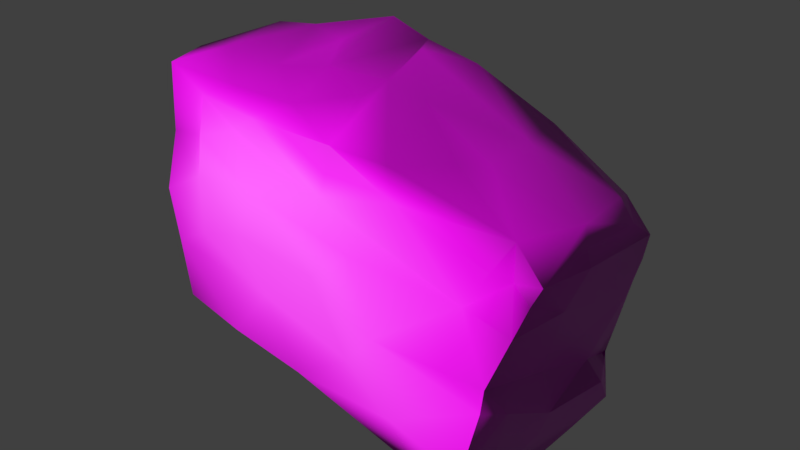 # Source: Rock_2.blend  (saved by Blender 2.79.4; exported with 4.5.12 LTS)
import bpy
from mathutils import Matrix  # noqa: F401  (used for matrix-valued properties, if any)

bpy.ops.wm.read_factory_settings(use_empty=True)
scene = bpy.context.scene
scene.name = 'Scene'

# ---- collections
col_collection_1 = bpy.data.collections.new('Collection 1'); scene.collection.children.link(col_collection_1)

# ---- images (referenced by path relative to the original .blend; pixels are not part of the script)
import os
ASSET_DIR = os.environ.get("B2B_ASSET_DIR", "")  # directory of the original .blend (textures are referenced by path, not embedded)
HERE = os.path.dirname(os.path.abspath(__file__))  # packed textures are extracted next to this script under _unpacked/

def load_image(name, relpath, width, height, colorspace="sRGB"):
    """Load a texture the original file referenced (path relative to the .blend, or extracted next to this script)."""
    p = next((c for c in (os.path.join(HERE, relpath), os.path.join(ASSET_DIR, relpath)) if relpath and os.path.exists(c)), "")
    if p:
        img = bpy.data.images.load(p, check_existing=True)
        img.name = name
    else:  # same state as the original file: an image datablock whose file is absent (Cycles renders it pink)
        img = bpy.data.images.new(name, width, height)
        img.source = "FILE"
        img.filepath = "//" + (relpath or name)
    img.colorspace_settings.name = colorspace
    return img
img_rock_2_base_color_jpg = load_image('Rock_2_Base_Color.jpg', 'Rock_2_Tex/Rock_2_Base_Color.jpg', 1024, 1024, 'sRGB')
img_rock_2_normal_jpg = load_image('Rock_2_Normal.jpg', 'Rock_2_Tex/Rock_2_Normal.jpg', 1024, 1024, 'Non-Color')

# ---- materials (node trees are filled in below, after node groups)
mat_rock_2 = bpy.data.materials.new('Rock_2')
mat_rock_2.alpha_threshold = 0.0
mat_rock_2.roughness = 0.5

# ---- material node trees
mat_rock_2.use_nodes = True; mat_rock_2.node_tree.nodes.clear()
_N = mat_rock_2.node_tree.nodes; _L = mat_rock_2.node_tree.links
n0 = _N.new('ShaderNodeOutputMaterial'); n0.name = 'Material Output'; n0.location = (300, 300)
n1 = _N.new('ShaderNodeBsdfPrincipled'); n1.name = 'Principled BSDF'; n1.location = (-15, 320)
n1.distribution = 'GGX'
n1.subsurface_method = 'BURLEY'
n1.inputs[3].default_value = 1.45
n2 = _N.new('ShaderNodeTexCoord'); n2.name = 'Texture Coordinate'; n2.location = (-622, 220)
n3 = _N.new('ShaderNodeTexImage'); n3.name = 'Image Texture'; n3.location = (-323, 475)
n3.width = 140
n3.image = img_rock_2_base_color_jpg
n4 = _N.new('ShaderNodeTexImage'); n4.name = 'Image Texture.001'; n4.location = (-366, 17)
n4.width = 140
n4.image = img_rock_2_normal_jpg
n5 = _N.new('ShaderNodeNormalMap'); n5.name = 'Normal Map'; n5.location = (-196, -119)
_L.new(n1.outputs[0], n0.inputs[0])
_L.new(n2.outputs[2], n3.inputs[0])
_L.new(n3.outputs[0], n1.inputs[0])
_L.new(n2.outputs[2], n4.inputs[0])
_L.new(n5.outputs[0], n1.inputs[5])
_L.new(n4.outputs[0], n5.inputs[1])
n0.is_active_output = True

# ---- world
world_world = bpy.data.worlds.new('World'); scene.world = world_world
world_world.color = (0.05088, 0.05088, 0.05088)
world_world.use_sun_shadow = False
world_world.sun_shadow_jitter_overblur = 0.0
world_world.cycles.sampling_method = 'MANUAL'

# ---- meshes
me_rock_2 = bpy.data.meshes.new('Rock_2')
me_rock_2.from_pydata([(-36.02, -2.164, 10.05), (-34.34, -7.743, -5.203), (-35.28, -12.61, 8.823), (-35.51, 10.2, 7.264), (-34.88, 2.151, -2.241), (-30.47, -12.11, -14.06), (-22.58, -15.2, -18.4), (-28.52, -20.2, -12.69), (-30.3, 1.743, -18.67), (-26.21, -1.523, -18.67), (-33.14, 1.379, -12.16), (-33.3, -14.56, -9.895), (-28.12, 3.778, -19.77), (-26.04, 18.89, -13.53), (-24.34, 12.01, -19.41), (-33.0, 13.23, -11.89), (-31.44, 21.7, -7.497), (-22.58, 23.28, -6.235), (-31.07, -20.84, -3.82), (-22.39, -23.31, -10.87), (-25.35, -22.06, -3.712), (-34.58, 7.143, -0.1534), (-34.79, 13.48, -4.798), (-35.06, 20.29, 5.552), (-29.15, 21.49, 5.169), (-30.03, -20.23, 10.83), (-31.54, -17.38, 14.33), (-32.47, -7.732, 14.88), (-33.84, 9.3, 12.73), (-18.81, 20.4, 14.12), (-33.53, 19.94, 12.52), (-19.35, -17.95, 16.39), (-24.22, -3.082, 16.78), (-32.38, 1.511, 16.17), (-23.0, 6.794, 17.92), (-25.3, 11.68, 15.32), (-23.92, 17.94, 15.16), (-9.838, -22.53, -13.29), (-16.37, -6.115, -17.97), (-4.104, -16.08, -15.24), (-2.908, 1.67, -18.35), (-17.95, 7.328, -19.76), (-15.62, 14.79, -19.11), (-2.529, 18.76, -12.29), (-12.53, 19.1, -16.62), (-12.82, 21.23, -12.77), (1.192, 10.15, -17.04), (-6.164, 8.537, -17.94), (-11.37, -24.13, -8.211), (-9.896, -24.5, -2.382), (-16.11, -22.78, 5.825), (-10.45, 25.97, -9.773), (-13.9, 23.54, -2.621), (-9.005, -21.83, 12.04), (-17.13, 21.69, 7.292), (-7.451, 23.61, 7.207), (-10.61, -7.924, 18.12), (-5.302, -18.81, 17.61), (-15.5, 0.0893, 18.28), (-0.0578, -0.166, 19.84), (-10.6, 8.157, 19.04), (-21.32, 13.61, 18.47), (-15.38, 15.45, 17.15), (-11.03, 18.57, 18.13), (-3.814, -9.501, -16.24), (8.093, -5.884, -15.5), (7.956, 0.5768, -15.22), (-4.119, 23.8, -9.869), (-4.232, 18.24, -16.3), (9.052, -23.44, -12.48), (4.884, -26.32, -7.522), (-1.984, 23.93, -5.52), (0.4946, 22.62, 4.292), (5.142, 22.46, -8.979), (-5.212, -24.1, 4.192), (-0.9851, 21.4, 8.542), (-5.24, 21.55, 16.52), (13.83, -16.08, 20.6), (6.329, -10.58, 19.98), (0.8363, -24.12, 12.82), (2.3, 11.54, 19.64), (4.427, 19.55, 19.92), (8.973, -14.64, -14.14), (19.78, -3.231, -13.38), (11.21, 6.971, -14.89), (10.39, 16.77, -10.9), (18.93, 17.67, -7.438), (8.038, -26.05, 0.7515), (16.77, -26.52, -6.006), (19.87, 17.65, -0.1529), (6.304, 21.01, 3.794), (14.22, -25.44, 6.902), (11.89, 18.4, 18.19), (16.45, 17.13, 10.22), (17.02, -24.14, 18.24), (11.89, -4.27, 21.42), (7.937, 6.049, 20.89), (15.24, 15.33, 20.65), (26.9, -22.57, -9.375), (27.62, -7.989, -11.28), (28.08, -15.13, -10.05), (18.24, 2.593, -13.59), (22.13, 7.212, -10.4), (27.05, -25.46, -4.099), (21.47, -25.06, -8.209), (31.37, 12.07, -5.251), (26.97, -25.44, 3.364), (25.53, -24.75, 14.55), (19.85, 17.09, 7.775), (25.29, -19.6, 20.05), (27.99, -8.92, 20.01), (28.25, -5.481, 19.71), (24.74, 4.824, 19.92), (29.29, 13.28, 16.07), (30.64, -19.85, -6.666), (29.35, 1.171, -10.52), (29.29, -12.2, -2.778), (31.85, -14.61, -2.478), (29.03, -8.5, 8.15), (32.54, -2.158, -5.882), (30.0, -9.215, -8.719), (32.15, -1.1, -8.12), (33.93, 3.273, -6.372), (35.12, 7.631, -5.318), (32.52, 13.35, -1.512), (28.67, -18.94, 7.186), (30.49, -14.26, 8.058), (29.52, -10.21, 16.3), (32.72, 2.697, 10.25), (34.1, 7.884, 7.156), (33.91, 9.561, -3.109), (32.97, 13.3, 7.134), (32.35, 7.767, 14.69), (31.42, 2.595, 19.15), (27.43, 9.605, 18.41), (29.09, 7.849, 15.83), (31.25, 5.135, 15.47), (33.21, 9.915, 6.84)], [], [(0, 1, 2), (0, 3, 4), (5, 6, 7), (6, 5, 8), (8, 9, 6), (10, 8, 5), (10, 5, 11), (9, 8, 12), (13, 14, 12), (12, 15, 13), (12, 8, 15), (15, 8, 10), (16, 17, 13), (18, 19, 20), (19, 18, 7), (18, 11, 7), (7, 11, 5), (11, 18, 2), (1, 11, 2), (4, 10, 1), (4, 1, 0), (1, 10, 11), (21, 15, 10), (3, 22, 21), (10, 4, 21), (15, 21, 22), (22, 16, 15), (13, 15, 16), (16, 22, 23), (24, 17, 16), (18, 20, 25), (25, 2, 18), (25, 26, 2), (27, 0, 2), (4, 3, 21), (0, 28, 3), (29, 24, 30), (24, 23, 30), (23, 22, 3), (23, 3, 30), (3, 28, 30), (24, 16, 23), (25, 31, 26), (31, 27, 26), (32, 33, 27), (2, 26, 27), (27, 33, 0), (28, 33, 34), (35, 28, 34), (0, 33, 28), (30, 36, 29), (28, 35, 30), (30, 35, 36), (6, 37, 19), (6, 38, 39), (7, 6, 19), (9, 40, 38), (6, 9, 38), (41, 40, 9), (42, 41, 14), (9, 12, 41), (14, 41, 12), (43, 44, 45), (46, 47, 42), (44, 13, 45), (14, 44, 42), (13, 44, 14), (20, 48, 49), (20, 19, 48), (50, 20, 49), (17, 51, 45), (52, 51, 17), (17, 45, 13), (25, 50, 53), (20, 50, 25), (54, 55, 52), (54, 52, 17), (24, 29, 54), (24, 54, 17), (56, 31, 57), (53, 57, 31), (25, 53, 31), (27, 31, 56), (58, 32, 56), (56, 32, 27), (58, 59, 60), (61, 60, 62), (58, 60, 34), (61, 34, 60), (34, 32, 58), (34, 33, 32), (61, 35, 34), (63, 36, 62), (36, 63, 29), (61, 36, 35), (36, 61, 62), (37, 48, 19), (39, 37, 6), (64, 40, 65), (38, 40, 64), (38, 64, 39), (40, 47, 66), (47, 40, 41), (47, 41, 42), (43, 45, 67), (43, 68, 44), (68, 42, 44), (68, 46, 42), (48, 69, 70), (49, 48, 70), (37, 69, 48), (71, 67, 72), (73, 67, 71), (72, 67, 55), (67, 45, 51), (55, 67, 51), (52, 55, 51), (74, 53, 50), (74, 50, 49), (55, 75, 72), (55, 76, 75), (77, 78, 57), (53, 79, 57), (74, 79, 53), (57, 78, 56), (78, 59, 56), (56, 59, 58), (80, 62, 60), (63, 80, 81), (76, 63, 81), (55, 54, 76), (63, 62, 80), (76, 54, 29), (76, 29, 63), (64, 82, 39), (39, 69, 37), (39, 82, 69), (64, 65, 82), (40, 66, 65), (66, 83, 65), (66, 47, 46), (46, 84, 66), (85, 46, 68), (85, 68, 43), (46, 85, 84), (85, 86, 84), (87, 49, 70), (70, 88, 87), (73, 71, 89), (73, 85, 67), (67, 85, 43), (90, 89, 71), (86, 85, 73), (87, 79, 74), (87, 74, 49), (91, 79, 87), (72, 90, 71), (72, 75, 81), (72, 92, 90), (90, 92, 93), (91, 94, 79), (77, 57, 94), (94, 57, 79), (95, 59, 78), (95, 96, 59), (96, 80, 60), (59, 96, 60), (76, 81, 75), (80, 97, 81), (72, 81, 92), (81, 97, 92), (82, 98, 69), (82, 99, 100), (100, 98, 82), (82, 65, 99), (83, 66, 101), (65, 83, 99), (84, 101, 66), (102, 101, 84), (87, 88, 103), (88, 70, 69), (88, 69, 104), (103, 104, 98), (86, 73, 89), (84, 86, 102), (105, 102, 86), (103, 91, 87), (106, 91, 103), (107, 94, 91), (106, 107, 91), (90, 93, 108), (108, 89, 90), (109, 77, 94), (109, 110, 77), (77, 95, 78), (111, 112, 95), (110, 95, 77), (96, 112, 80), (97, 80, 112), (96, 95, 112), (113, 93, 92), (97, 113, 92), (98, 100, 114), (83, 101, 115), (115, 101, 102), (114, 106, 103), (98, 114, 103), (116, 117, 100), (117, 114, 100), (83, 115, 99), (118, 116, 119), (116, 100, 120), (120, 99, 121), (121, 119, 120), (115, 102, 122), (122, 102, 123), (121, 115, 122), (124, 86, 89), (105, 123, 102), (106, 114, 125), (107, 106, 125), (116, 118, 126), (127, 126, 118), (119, 128, 118), (129, 123, 130), (128, 119, 122), (130, 123, 105), (128, 122, 129), (131, 89, 108), (124, 89, 131), (113, 131, 108), (124, 131, 130), (131, 113, 132), (107, 109, 94), (127, 110, 109), (107, 127, 109), (125, 117, 126), (125, 127, 107), (111, 133, 112), (128, 111, 118), (127, 118, 111), (95, 110, 111), (112, 134, 97), (112, 133, 135), (113, 134, 135), (135, 132, 113), (136, 133, 128), (132, 135, 136), (108, 93, 113), (125, 114, 117), (134, 113, 97), (134, 112, 135), (136, 135, 133), (136, 128, 132), (86, 124, 105), (129, 122, 123), (137, 131, 132), (137, 132, 129), (129, 132, 128), (137, 130, 131), (129, 130, 137), (130, 105, 124), (111, 110, 127), (111, 128, 133), (126, 117, 116), (126, 127, 125), (104, 103, 88), (104, 69, 98), (120, 119, 116), (120, 100, 99), (121, 122, 119), (121, 99, 115)])
me_rock_2.polygons.foreach_set('use_smooth', [True] * 272)
_uv = me_rock_2.uv_layers.new(name='UVMap')
_uv.uv.foreach_set('vector', [0.75, 0.827, 0.6455, 0.784, 0.7445, 0.7547, 0.75, 0.827, 0.7274, 0.9122, 0.6629, 0.8535, 0.9261, 0.3125, 0.8605, 0.3135, 0.8965, 0.2574, 0.8605, 0.3135, 0.9261, 0.3125, 0.9336, 0.418, 0.9336, 0.418, 0.9012, 0.3999, 0.8605, 0.3135, 0.5928, 0.8441, 0.5433, 0.8427, 0.5798, 0.7468, 0.5928, 0.8441, 0.5798, 0.7468, 0.6164, 0.7347, 0.9012, 0.3999, 0.9336, 0.418, 0.9188, 0.4344, 0.9336, 0.5485, 0.9015, 0.4934, 0.9188, 0.4344, 0.9188, 0.4344, 0.9799, 0.5027, 0.9336, 0.5485, 0.9188, 0.4344, 0.9336, 0.418, 0.9799, 0.5027, 0.5907, 0.9267, 0.5433, 0.8427, 0.5928, 0.8441, 0.4353, 0.9763, 0.4367, 0.9142, 0.4938, 0.9452, 0.9091, 0.1923, 0.8482, 0.2414, 0.8676, 0.1924, 0.8482, 0.2414, 0.9091, 0.1923, 0.8965, 0.2574, 0.6577, 0.6875, 0.6164, 0.7347, 0.591, 0.6869, 0.591, 0.6869, 0.6164, 0.7347, 0.5798, 0.7468, 0.6164, 0.7347, 0.6577, 0.6875, 0.7445, 0.7547, 0.6455, 0.784, 0.6164, 0.7347, 0.7445, 0.7547, 0.6629, 0.8535, 0.5928, 0.8441, 0.6455, 0.784, 0.6629, 0.8535, 0.6455, 0.784, 0.75, 0.827, 0.6455, 0.784, 0.5928, 0.8441, 0.6164, 0.7347, 0.6757, 0.8888, 0.5907, 0.9267, 0.5928, 0.8441, 0.7274, 0.9122, 0.6418, 0.9312, 0.6757, 0.8888, 0.5928, 0.8441, 0.6629, 0.8535, 0.6757, 0.8888, 0.5907, 0.9267, 0.6757, 0.8888, 0.6418, 0.9312, 0.6418, 0.9312, 0.616, 0.99, 0.5907, 0.9267, 0.9336, 0.5485, 0.9799, 0.5027, 0.99, 0.569, 0.616, 0.99, 0.6418, 0.9312, 0.7118, 0.982, 0.346, 0.9497, 0.4367, 0.9142, 0.4353, 0.9763, 0.9091, 0.1923, 0.8676, 0.1924, 0.8924, 0.0902, 0.7631, 0.6919, 0.7445, 0.7547, 0.6577, 0.6875, 0.7631, 0.6919, 0.7865, 0.717, 0.7445, 0.7547, 0.7917, 0.7872, 0.75, 0.827, 0.7445, 0.7547, 0.6629, 0.8535, 0.7274, 0.9122, 0.6757, 0.8888, 0.75, 0.827, 0.7681, 0.9077, 0.7274, 0.9122, 0.2926, 0.8683, 0.346, 0.9497, 0.2853, 0.9706, 0.346, 0.9497, 0.3356, 0.99, 0.2853, 0.9706, 0.7118, 0.982, 0.6418, 0.9312, 0.7274, 0.9122, 0.7118, 0.982, 0.7274, 0.9122, 0.7622, 0.982, 0.7274, 0.9122, 0.7681, 0.9077, 0.7622, 0.982, 0.346, 0.9497, 0.4353, 0.9763, 0.3356, 0.99, 0.8924, 0.0902, 0.8157, 0.0512, 0.9023, 0.0588, 0.0179, 0.8352, 0.0776, 0.9379, 0.0111, 0.9223, 0.1175, 0.8843, 0.1444, 0.9462, 0.0776, 0.9379, 0.7445, 0.7547, 0.7865, 0.717, 0.7917, 0.7872, 0.7917, 0.7872, 0.7986, 0.8536, 0.75, 0.827, 0.2043, 0.9701, 0.1444, 0.9462, 0.1875, 0.8845, 0.2236, 0.91, 0.2043, 0.9701, 0.1875, 0.8845, 0.75, 0.827, 0.7986, 0.8536, 0.7681, 0.9077, 0.2853, 0.9706, 0.268, 0.9007, 0.2926, 0.8683, 0.2043, 0.9701, 0.2236, 0.91, 0.2853, 0.9706, 0.2853, 0.9706, 0.2236, 0.91, 0.268, 0.9007, 0.8605, 0.3135, 0.7635, 0.2694, 0.8482, 0.2414, 0.8605, 0.3135, 0.8271, 0.3809, 0.7313, 0.3223, 0.8965, 0.2574, 0.8605, 0.3135, 0.8482, 0.2414, 0.9012, 0.3999, 0.7424, 0.4468, 0.8271, 0.3809, 0.8605, 0.3135, 0.9012, 0.3999, 0.8271, 0.3809, 0.8519, 0.4688, 0.7424, 0.4468, 0.9012, 0.3999, 0.8448, 0.5224, 0.8519, 0.4688, 0.9015, 0.4934, 0.9012, 0.3999, 0.9188, 0.4344, 0.8519, 0.4688, 0.9015, 0.4934, 0.8519, 0.4688, 0.9188, 0.4344, 0.5133, 0.7746, 0.5311, 0.8504, 0.5002, 0.8512, 0.7224, 0.5098, 0.7716, 0.4908, 0.8448, 0.5224, 0.5311, 0.8504, 0.4938, 0.9452, 0.5002, 0.8512, 0.9015, 0.4934, 0.8309, 0.5607, 0.8448, 0.5224, 0.9336, 0.5485, 0.8309, 0.5607, 0.9015, 0.4934, 0.8676, 0.1924, 0.7708, 0.2317, 0.757, 0.1928, 0.8676, 0.1924, 0.8482, 0.2414, 0.7708, 0.2317, 0.7963, 0.1319, 0.8676, 0.1924, 0.757, 0.1928, 0.4367, 0.9142, 0.4666, 0.8306, 0.5002, 0.8512, 0.4146, 0.8528, 0.4666, 0.8306, 0.4367, 0.9142, 0.4367, 0.9142, 0.5002, 0.8512, 0.4938, 0.9452, 0.8924, 0.0902, 0.7963, 0.1319, 0.7431, 0.0923, 0.8676, 0.1924, 0.7963, 0.1319, 0.8924, 0.0902, 0.343, 0.8658, 0.3553, 0.7972, 0.4146, 0.8528, 0.343, 0.8658, 0.4146, 0.8528, 0.4367, 0.9142, 0.346, 0.9497, 0.2926, 0.8683, 0.343, 0.8658, 0.346, 0.9497, 0.343, 0.8658, 0.4367, 0.9142, 0.095, 0.7824, 0.0179, 0.8352, 0.0253, 0.7328, 0.7431, 0.0923, 0.7158, 0.0492, 0.8157, 0.0512, 0.8924, 0.0902, 0.7431, 0.0923, 0.8157, 0.0512, 0.0776, 0.9379, 0.0179, 0.8352, 0.095, 0.7824, 0.1453, 0.8251, 0.1175, 0.8843, 0.095, 0.7824, 0.095, 0.7824, 0.1175, 0.8843, 0.0776, 0.9379, 0.1453, 0.8251, 0.1573, 0.7138, 0.203, 0.7968, 0.2343, 0.8754, 0.203, 0.7968, 0.2508, 0.8375, 0.1453, 0.8251, 0.203, 0.7968, 0.1875, 0.8845, 0.2343, 0.8754, 0.1875, 0.8845, 0.203, 0.7968, 0.1875, 0.8845, 0.1175, 0.8843, 0.1453, 0.8251, 0.1875, 0.8845, 0.1444, 0.9462, 0.1175, 0.8843, 0.2343, 0.8754, 0.2236, 0.91, 0.1875, 0.8845, 0.2715, 0.8086, 0.268, 0.9007, 0.2508, 0.8375, 0.268, 0.9007, 0.2715, 0.8086, 0.2926, 0.8683, 0.2343, 0.8754, 0.268, 0.9007, 0.2236, 0.91, 0.268, 0.9007, 0.2343, 0.8754, 0.2508, 0.8375, 0.7635, 0.2694, 0.7708, 0.2317, 0.8482, 0.2414, 0.7313, 0.3223, 0.7635, 0.2694, 0.8605, 0.3135, 0.7361, 0.3681, 0.7424, 0.4468, 0.6573, 0.4039, 0.8271, 0.3809, 0.7424, 0.4468, 0.7361, 0.3681, 0.8271, 0.3809, 0.7361, 0.3681, 0.7313, 0.3223, 0.7424, 0.4468, 0.7716, 0.4908, 0.664, 0.4492, 0.7716, 0.4908, 0.7424, 0.4468, 0.8519, 0.4688, 0.7716, 0.4908, 0.8519, 0.4688, 0.8448, 0.5224, 0.5133, 0.7746, 0.5002, 0.8512, 0.4766, 0.7874, 0.5133, 0.7746, 0.5396, 0.79, 0.5311, 0.8504, 0.7693, 0.5614, 0.8448, 0.5224, 0.8309, 0.5607, 0.7693, 0.5614, 0.7224, 0.5098, 0.8448, 0.5224, 0.7708, 0.2317, 0.634, 0.2822, 0.6576, 0.2397, 0.757, 0.1928, 0.7708, 0.2317, 0.6576, 0.2397, 0.7635, 0.2694, 0.634, 0.2822, 0.7708, 0.2317, 0.4487, 0.7695, 0.4766, 0.7874, 0.3846, 0.7436, 0.4756, 0.7206, 0.4766, 0.7874, 0.4487, 0.7695, 0.3846, 0.7436, 0.4766, 0.7874, 0.3553, 0.7972, 0.4766, 0.7874, 0.5002, 0.8512, 0.4666, 0.8306, 0.3553, 0.7972, 0.4766, 0.7874, 0.4666, 0.8306, 0.4146, 0.8528, 0.3553, 0.7972, 0.4666, 0.8306, 0.7201, 0.151, 0.7431, 0.0923, 0.7963, 0.1319, 0.7201, 0.151, 0.7963, 0.1319, 0.757, 0.1928, 0.3553, 0.7972, 0.3536, 0.7489, 0.3846, 0.7436, 0.3553, 0.7972, 0.2954, 0.7711, 0.3536, 0.7489, 0.0655, 0.5989, 0.094, 0.6578, 0.0253, 0.7328, 0.7431, 0.0923, 0.6711, 0.0977, 0.7158, 0.0492, 0.7201, 0.151, 0.6711, 0.0977, 0.7431, 0.0923, 0.0253, 0.7328, 0.094, 0.6578, 0.095, 0.7824, 0.094, 0.6578, 0.1573, 0.7138, 0.095, 0.7824, 0.095, 0.7824, 0.1573, 0.7138, 0.1453, 0.8251, 0.2305, 0.7094, 0.2508, 0.8375, 0.203, 0.7968, 0.2715, 0.8086, 0.2305, 0.7094, 0.2821, 0.7019, 0.2954, 0.7711, 0.2715, 0.8086, 0.2821, 0.7019, 0.3553, 0.7972, 0.343, 0.8658, 0.2954, 0.7711, 0.2715, 0.8086, 0.2508, 0.8375, 0.2305, 0.7094, 0.2954, 0.7711, 0.343, 0.8658, 0.2926, 0.8683, 0.2954, 0.7711, 0.2926, 0.8683, 0.2715, 0.8086, 0.7361, 0.3681, 0.6418, 0.3432, 0.7313, 0.3223, 0.7313, 0.3223, 0.634, 0.2822, 0.7635, 0.2694, 0.7313, 0.3223, 0.6418, 0.3432, 0.634, 0.2822, 0.7361, 0.3681, 0.6573, 0.4039, 0.6418, 0.3432, 0.7424, 0.4468, 0.664, 0.4492, 0.6573, 0.4039, 0.664, 0.4492, 0.578, 0.4315, 0.6573, 0.4039, 0.664, 0.4492, 0.7716, 0.4908, 0.7224, 0.5098, 0.7224, 0.5098, 0.6477, 0.4963, 0.664, 0.4492, 0.6573, 0.5706, 0.7224, 0.5098, 0.7693, 0.5614, 0.5117, 0.6788, 0.5396, 0.79, 0.5133, 0.7746, 0.7224, 0.5098, 0.6573, 0.5706, 0.6477, 0.4963, 0.6573, 0.5706, 0.5926, 0.585, 0.6477, 0.4963, 0.6288, 0.187, 0.757, 0.1928, 0.6576, 0.2397, 0.6576, 0.2397, 0.5738, 0.2424, 0.6288, 0.187, 0.4756, 0.7206, 0.4487, 0.7695, 0.4221, 0.6069, 0.4756, 0.7206, 0.5117, 0.6788, 0.4766, 0.7874, 0.4766, 0.7874, 0.5117, 0.6788, 0.5133, 0.7746, 0.3899, 0.7013, 0.4221, 0.6069, 0.4487, 0.7695, 0.4746, 0.6167, 0.5117, 0.6788, 0.4756, 0.7206, 0.6288, 0.187, 0.6711, 0.0977, 0.7201, 0.151, 0.6288, 0.187, 0.7201, 0.151, 0.757, 0.1928, 0.5809, 0.1519, 0.6711, 0.0977, 0.6288, 0.187, 0.3846, 0.7436, 0.3899, 0.7013, 0.4487, 0.7695, 0.3846, 0.7436, 0.3536, 0.7489, 0.2821, 0.7019, 0.3846, 0.7436, 0.2929, 0.6522, 0.3899, 0.7013, 0.3899, 0.7013, 0.2929, 0.6522, 0.3465, 0.6214, 0.5809, 0.1519, 0.5544, 0.0743, 0.6711, 0.0977, 0.0655, 0.5989, 0.0253, 0.7328, 0.01, 0.5698, 0.5544, 0.0743, 0.7158, 0.0492, 0.6711, 0.0977, 0.1443, 0.6226, 0.1573, 0.7138, 0.094, 0.6578, 0.1443, 0.6226, 0.2065, 0.6618, 0.1573, 0.7138, 0.2065, 0.6618, 0.2305, 0.7094, 0.203, 0.7968, 0.1573, 0.7138, 0.2065, 0.6618, 0.203, 0.7968, 0.2954, 0.7711, 0.2821, 0.7019, 0.3536, 0.7489, 0.2305, 0.7094, 0.2733, 0.6241, 0.2821, 0.7019, 0.3846, 0.7436, 0.2821, 0.7019, 0.2929, 0.6522, 0.2821, 0.7019, 0.2733, 0.6241, 0.2929, 0.6522, 0.6418, 0.3432, 0.5089, 0.291, 0.634, 0.2822, 0.6418, 0.3432, 0.5174, 0.4032, 0.506, 0.3515, 0.506, 0.3515, 0.5089, 0.291, 0.6418, 0.3432, 0.6418, 0.3432, 0.6573, 0.4039, 0.5174, 0.4032, 0.578, 0.4315, 0.664, 0.4492, 0.5939, 0.4711, 0.6573, 0.4039, 0.578, 0.4315, 0.5174, 0.4032, 0.6477, 0.4963, 0.5939, 0.4711, 0.664, 0.4492, 0.5659, 0.5095, 0.5939, 0.4711, 0.6477, 0.4963, 0.6288, 0.187, 0.5738, 0.2424, 0.5018, 0.2439, 0.5738, 0.2424, 0.6576, 0.2397, 0.634, 0.2822, 0.5738, 0.2424, 0.634, 0.2822, 0.5439, 0.2662, 0.5018, 0.2439, 0.5439, 0.2662, 0.5089, 0.291, 0.4746, 0.6167, 0.4756, 0.7206, 0.4221, 0.6069, 0.6477, 0.4963, 0.5926, 0.585, 0.5659, 0.5095, 0.4992, 0.5547, 0.5659, 0.5095, 0.5926, 0.585, 0.5018, 0.2439, 0.5809, 0.1519, 0.6288, 0.187, 0.4965, 0.1894, 0.5809, 0.1519, 0.5018, 0.2439, 0.4978, 0.1077, 0.5544, 0.0743, 0.5809, 0.1519, 0.4965, 0.1894, 0.4978, 0.1077, 0.5809, 0.1519, 0.3899, 0.7013, 0.3465, 0.6214, 0.3646, 0.6002, 0.3646, 0.6002, 0.4221, 0.6069, 0.3899, 0.7013, 0.0526, 0.516, 0.0655, 0.5989, 0.01, 0.5698, 0.0526, 0.516, 0.1318, 0.5064, 0.0655, 0.5989, 0.0655, 0.5989, 0.1443, 0.6226, 0.094, 0.6578, 0.1578, 0.5069, 0.2267, 0.5414, 0.1443, 0.6226, 0.1318, 0.5064, 0.1443, 0.6226, 0.0655, 0.5989, 0.2065, 0.6618, 0.2267, 0.5414, 0.2305, 0.7094, 0.2733, 0.6241, 0.2305, 0.7094, 0.2267, 0.5414, 0.2065, 0.6618, 0.1443, 0.6226, 0.2267, 0.5414, 0.302, 0.5244, 0.3465, 0.6214, 0.2929, 0.6522, 0.2733, 0.6241, 0.302, 0.5244, 0.2929, 0.6522, 0.4901, 0.2504, 0.4931, 0.3074, 0.4634, 0.275, 0.578, 0.4315, 0.5939, 0.4711, 0.5134, 0.469, 0.5134, 0.469, 0.5939, 0.4711, 0.5659, 0.5095, 0.4634, 0.275, 0.3942, 0.2275, 0.4508, 0.2275, 0.4901, 0.2504, 0.4634, 0.275, 0.4508, 0.2275, 0.4398, 0.3304, 0.4337, 0.3078, 0.4931, 0.3074, 0.4337, 0.3078, 0.4634, 0.275, 0.4931, 0.3074, 0.578, 0.4315, 0.5134, 0.469, 0.5174, 0.4032, 0.3616, 0.3546, 0.4398, 0.3304, 0.4616, 0.4036, 0.4398, 0.3304, 0.4931, 0.3074, 0.4818, 0.3511, 0.4927, 0.3962, 0.5174, 0.4032, 0.4857, 0.4568, 0.4782, 0.4098, 0.4616, 0.4036, 0.4818, 0.3511, 0.5134, 0.469, 0.5659, 0.5095, 0.4753, 0.4923, 0.4753, 0.4923, 0.5659, 0.5095, 0.4704, 0.5251, 0.4857, 0.4568, 0.5134, 0.469, 0.4753, 0.4923, 0.4304, 0.5154, 0.4746, 0.6167, 0.4221, 0.6069, 0.4992, 0.5547, 0.4704, 0.5251, 0.5659, 0.5095, 0.3942, 0.2275, 0.4634, 0.275, 0.3652, 0.2756, 0.3119, 0.2328, 0.3942, 0.2275, 0.3652, 0.2756, 0.4398, 0.3304, 0.3616, 0.3546, 0.362, 0.3123, 0.3045, 0.3401, 0.362, 0.3123, 0.3616, 0.3546, 0.4616, 0.4036, 0.3476, 0.4381, 0.3616, 0.3546, 0.3718, 0.4731, 0.4609, 0.4745, 0.4446, 0.4893, 0.3476, 0.4381, 0.4616, 0.4036, 0.4661, 0.4426, 0.4446, 0.4893, 0.4609, 0.4745, 0.4587, 0.5161, 0.3476, 0.4381, 0.4661, 0.4426, 0.3718, 0.4731, 0.3706, 0.5103, 0.4221, 0.6069, 0.3646, 0.6002, 0.4304, 0.5154, 0.4221, 0.6069, 0.3706, 0.5103, 0.302, 0.5244, 0.3706, 0.5103, 0.3646, 0.6002, 0.4304, 0.5154, 0.3706, 0.5103, 0.4446, 0.4893, 0.3706, 0.5103, 0.302, 0.5244, 0.3164, 0.4755, 0.4978, 0.1077, 0.4903, 0.0555, 0.5544, 0.0743, 0.3045, 0.3401, 0.2764, 0.3489, 0.2728, 0.2701, 0.3119, 0.2328, 0.3045, 0.3401, 0.2728, 0.2701, 0.3652, 0.2756, 0.4337, 0.3078, 0.362, 0.3123, 0.3652, 0.2756, 0.3045, 0.3401, 0.3119, 0.2328, 0.1578, 0.5069, 0.2207, 0.4925, 0.2267, 0.5414, 0.3476, 0.4381, 0.2792, 0.3736, 0.3616, 0.3546, 0.3045, 0.3401, 0.3616, 0.3546, 0.2792, 0.3736, 0.1443, 0.6226, 0.1318, 0.5064, 0.1578, 0.5069, 0.2267, 0.5414, 0.2678, 0.533, 0.2733, 0.6241, 0.2267, 0.5414, 0.2207, 0.4925, 0.2644, 0.5099, 0.302, 0.5244, 0.2678, 0.533, 0.2644, 0.5099, 0.2644, 0.5099, 0.274, 0.4879, 0.302, 0.5244, 0.3095, 0.4553, 0.2846, 0.4353, 0.3476, 0.4381, 0.274, 0.4879, 0.2644, 0.5099, 0.2527, 0.4885, 0.3646, 0.6002, 0.3465, 0.6214, 0.302, 0.5244, 0.3652, 0.2756, 0.4634, 0.275, 0.4337, 0.3078, 0.2678, 0.533, 0.302, 0.5244, 0.2733, 0.6241, 0.2678, 0.533, 0.2267, 0.5414, 0.2644, 0.5099, 0.2527, 0.4885, 0.2644, 0.5099, 0.2207, 0.4925, 0.3095, 0.4553, 0.3476, 0.4381, 0.3164, 0.4755, 0.4746, 0.6167, 0.4304, 0.5154, 0.4587, 0.5161, 0.3718, 0.4731, 0.4661, 0.4426, 0.4609, 0.4745, 0.3732, 0.4879, 0.3706, 0.5103, 0.3164, 0.4755, 0.3732, 0.4879, 0.3164, 0.4755, 0.3718, 0.4731, 0.3718, 0.4731, 0.3164, 0.4755, 0.3476, 0.4381, 0.3732, 0.4879, 0.4446, 0.4893, 0.3706, 0.5103, 0.3718, 0.4731, 0.4446, 0.4893, 0.3732, 0.4879, 0.4446, 0.4893, 0.4587, 0.5161, 0.4304, 0.5154, 0.2792, 0.3736, 0.2764, 0.3489, 0.3045, 0.3401, 0.2792, 0.3736, 0.3476, 0.4381, 0.2846, 0.4353, 0.362, 0.3123, 0.4337, 0.3078, 0.4398, 0.3304, 0.362, 0.3123, 0.3045, 0.3401, 0.3652, 0.2756, 0.5439, 0.2662, 0.5018, 0.2439, 0.5738, 0.2424, 0.5439, 0.2662, 0.634, 0.2822, 0.5089, 0.291, 0.4818, 0.3511, 0.4616, 0.4036, 0.4398, 0.3304, 0.4927, 0.3962, 0.506, 0.3515, 0.5174, 0.4032, 0.4782, 0.4098, 0.4661, 0.4426, 0.4616, 0.4036, 0.4857, 0.4568, 0.5174, 0.4032, 0.5134, 0.469])
me_rock_2.materials.append(mat_rock_2)
me_rock_2.use_remesh_preserve_volume = False
me_rock_2.use_remesh_preserve_attributes = False
me_rock_2.use_mirror_vertex_groups = False
me_rock_2.update()
me_rock_2.normals_split_custom_set([tuple(v) for v in zip(*[iter([-0.9926, -0.02491, 0.1185, -0.9907, -0.0438, -0.129, -0.9623, -0.2563, 0.09113, -0.9926, -0.02491, 0.1185, -0.9973, 0.0395, 0.06202, -0.9916, 0.02279, -0.1272, -0.6677, -0.2094, -0.7144, -0.1128, -0.3149, -0.9424, -0.5102, -0.6557, -0.5566, -0.1128, -0.3149, -0.9424, -0.6677, -0.2094, -0.7144, -0.7659, -0.06509, -0.6397, -0.7659, -0.06509, -0.6397, 0.02828, -0.09, -0.9955, -0.1128, -0.3149, -0.9424, -0.9587, -0.0209, -0.2838, -0.7659, -0.06509, -0.6397, -0.6677, -0.2094, -0.7144, -0.9587, -0.0209, -0.2838, -0.6677, -0.2094, -0.7144, -0.9292, -0.2531, -0.2694, 0.02828, -0.09, -0.9955, -0.7659, -0.06509, -0.6397, -0.313, 0.1191, -0.9423, -0.3122, 0.6605, -0.6829, -0.3198, 0.3758, -0.8698, -0.313, 0.1191, -0.9423, -0.313, 0.1191, -0.9423, -0.8223, 0.2477, -0.5123, -0.3122, 0.6605, -0.6829, -0.313, 0.1191, -0.9423, -0.7659, -0.06509, -0.6397, -0.8223, 0.2477, -0.5123, -0.8223, 0.2477, -0.5123, -0.7659, -0.06509, -0.6397, -0.9587, -0.0209, -0.2838, -0.5677, 0.7725, -0.2846, -0.1316, 0.9838, -0.1218, -0.3122, 0.6605, -0.6829, -0.7291, -0.6833, -0.0391, -0.153, -0.903, -0.4015, -0.1674, -0.983, 0.0748, -0.153, -0.903, -0.4015, -0.7291, -0.6833, -0.0391, -0.5102, -0.6557, -0.5566, -0.7291, -0.6833, -0.0391, -0.9292, -0.2531, -0.2694, -0.5102, -0.6557, -0.5566, -0.5102, -0.6557, -0.5566, -0.9292, -0.2531, -0.2694, -0.6677, -0.2094, -0.7144, -0.9292, -0.2531, -0.2694, -0.7291, -0.6833, -0.0391, -0.9623, -0.2563, 0.09113, -0.9907, -0.0438, -0.129, -0.9292, -0.2531, -0.2694, -0.9623, -0.2563, 0.09113, -0.9916, 0.02279, -0.1272, -0.9587, -0.0209, -0.2838, -0.9907, -0.0438, -0.129, -0.9916, 0.02279, -0.1272, -0.9907, -0.0438, -0.129, -0.9926, -0.02491, 0.1185, -0.9907, -0.0438, -0.129, -0.9587, -0.0209, -0.2838, -0.9292, -0.2531, -0.2694, -0.9906, 0.003404, -0.1367, -0.8223, 0.2477, -0.5123, -0.9587, -0.0209, -0.2838, -0.9973, 0.0395, 0.06202, -0.9773, 0.1024, -0.1853, -0.9906, 0.003404, -0.1367, -0.9587, -0.0209, -0.2838, -0.9916, 0.02279, -0.1272, -0.9906, 0.003404, -0.1367, -0.8223, 0.2477, -0.5123, -0.9906, 0.003404, -0.1367, -0.9773, 0.1024, -0.1853, -0.9773, 0.1024, -0.1853, -0.5677, 0.7725, -0.2846, -0.8223, 0.2477, -0.5123, -0.3122, 0.6605, -0.6829, -0.8223, 0.2477, -0.5123, -0.5677, 0.7725, -0.2846, -0.5677, 0.7725, -0.2846, -0.9773, 0.1024, -0.1853, -0.8701, 0.4925, 0.01811, -0.09889, 0.9878, 0.1201, -0.1316, 0.9838, -0.1218, -0.5677, 0.7725, -0.2846, -0.7291, -0.6833, -0.0391, -0.1674, -0.983, 0.0748, -0.4328, -0.8727, 0.2261, -0.4328, -0.8727, 0.2261, -0.9623, -0.2563, 0.09113, -0.7291, -0.6833, -0.0391, -0.4328, -0.8727, 0.2261, -0.4395, -0.3455, 0.8292, -0.9623, -0.2563, 0.09113, -0.4433, -0.09931, 0.8909, -0.9926, -0.02491, 0.1185, -0.9623, -0.2563, 0.09113, -0.9916, 0.02279, -0.1272, -0.9973, 0.0395, 0.06202, -0.9906, 0.003404, -0.1367, -0.9926, -0.02491, 0.1185, -0.6942, 0.1364, 0.7067, -0.9973, 0.0395, 0.06202, -0.1124, 0.9323, 0.3437, -0.09889, 0.9878, 0.1201, -0.5226, 0.6179, 0.5875, -0.09889, 0.9878, 0.1201, -0.8701, 0.4925, 0.01811, -0.5226, 0.6179, 0.5875, -0.8701, 0.4925, 0.01811, -0.9773, 0.1024, -0.1853, -0.9973, 0.0395, 0.06202, -0.8701, 0.4925, 0.01811, -0.9973, 0.0395, 0.06202, -0.5226, 0.6179, 0.5875, -0.9973, 0.0395, 0.06202, -0.6942, 0.1364, 0.7067, -0.5226, 0.6179, 0.5875, -0.09889, 0.9878, 0.1201, -0.5677, 0.7725, -0.2846, -0.8701, 0.4925, 0.01811, -0.4328, -0.8727, 0.2261, -0.1363, -0.3836, 0.9134, -0.4395, -0.3455, 0.8292, -0.1363, -0.3836, 0.9134, -0.4433, -0.09931, 0.8909, -0.4395, -0.3455, 0.8292, -0.1403, -0.1213, 0.9827, -0.5043, 0.0506, 0.862, -0.4433, -0.09931, 0.8909, -0.9623, -0.2563, 0.09113, -0.4395, -0.3455, 0.8292, -0.4433, -0.09931, 0.8909, -0.4433, -0.09931, 0.8909, -0.5043, 0.0506, 0.862, -0.9926, -0.02491, 0.1185, -0.6942, 0.1364, 0.7067, -0.5043, 0.0506, 0.862, -0.199, 0.028, 0.9796, -0.3907, 0.144, 0.9092, -0.6942, 0.1364, 0.7067, -0.199, 0.028, 0.9796, -0.9926, -0.02491, 0.1185, -0.5043, 0.0506, 0.862, -0.6942, 0.1364, 0.7067, -0.5226, 0.6179, 0.5875, -0.2215, 0.3688, 0.9027, -0.1124, 0.9323, 0.3437, -0.6942, 0.1364, 0.7067, -0.3907, 0.144, 0.9092, -0.5226, 0.6179, 0.5875, -0.5226, 0.6179, 0.5875, -0.3907, 0.144, 0.9092, -0.2215, 0.3688, 0.9027, -0.1128, -0.3149, -0.9424, 0.02749, -0.6753, -0.7371, -0.153, -0.903, -0.4015, -0.1128, -0.3149, -0.9424, 0.08638, -0.0843, -0.9927, 0.09319, -0.2364, -0.9672, -0.5102, -0.6557, -0.5566, -0.1128, -0.3149, -0.9424, -0.153, -0.903, -0.4015, 0.02828, -0.09, -0.9955, 0.1452, -0.04829, -0.9882, 0.08638, -0.0843, -0.9927, -0.1128, -0.3149, -0.9424, 0.02828, -0.09, -0.9955, 0.08638, -0.0843, -0.9927, 0.0514, -0.06288, -0.9967, 0.1452, -0.04829, -0.9882, 0.02828, -0.09, -0.9955, 0.0553, 0.2401, -0.9692, 0.0514, -0.06288, -0.9967, -0.3198, 0.3758, -0.8698, 0.02828, -0.09, -0.9955, -0.313, 0.1191, -0.9423, 0.0514, -0.06288, -0.9967, -0.3198, 0.3758, -0.8698, 0.0514, -0.06288, -0.9967, -0.313, 0.1191, -0.9423, 0.179, 0.7402, -0.6481, -0.01608, 0.7204, -0.6934, -0.08658, 0.7753, -0.6256, 0.248, 0.1647, -0.9546, 0.1511, 0.05611, -0.9869, 0.0553, 0.2401, -0.9692, -0.01608, 0.7204, -0.6934, -0.3122, 0.6605, -0.6829, -0.08658, 0.7753, -0.6256, -0.3198, 0.3758, -0.8698, -0.01608, 0.7204, -0.6934, 0.0553, 0.2401, -0.9692, -0.3122, 0.6605, -0.6829, -0.01608, 0.7204, -0.6934, -0.3198, 0.3758, -0.8698, -0.1674, -0.983, 0.0748, -0.08939, -0.9842, -0.1526, -0.1307, -0.99, 0.05356, -0.1674, -0.983, 0.0748, -0.153, -0.903, -0.4015, -0.08939, -0.9842, -0.1526, -0.1241, -0.9804, 0.1532, -0.1674, -0.983, 0.0748, -0.1307, -0.99, 0.05356, -0.1316, 0.9838, -0.1218, 0.02299, 0.973, -0.2295, -0.08658, 0.7753, -0.6256, -0.1813, 0.9665, 0.1815, 0.02299, 0.973, -0.2295, -0.1316, 0.9838, -0.1218, -0.1316, 0.9838, -0.1218, -0.08658, 0.7753, -0.6256, -0.3122, 0.6605, -0.6829, -0.4328, -0.8727, 0.2261, -0.1241, -0.9804, 0.1532, -0.1355, -0.9147, 0.3807, -0.1674, -0.983, 0.0748, -0.1241, -0.9804, 0.1532, -0.4328, -0.8727, 0.2261, -0.1025, 0.9821, 0.158, -0.007499, 0.9879, 0.1548, -0.1813, 0.9665, 0.1815, -0.1025, 0.9821, 0.158, -0.1813, 0.9665, 0.1815, -0.1316, 0.9838, -0.1218, -0.09889, 0.9878, 0.1201, -0.1124, 0.9323, 0.3437, -0.1025, 0.9821, 0.158, -0.09889, 0.9878, 0.1201, -0.1025, 0.9821, 0.158, -0.1316, 0.9838, -0.1218, -0.1193, -0.08052, 0.9896, -0.1363, -0.3836, 0.9134, -0.1469, -0.3863, 0.9106, -0.1355, -0.9147, 0.3807, -0.1469, -0.3863, 0.9106, -0.1363, -0.3836, 0.9134, -0.4328, -0.8727, 0.2261, -0.1355, -0.9147, 0.3807, -0.1363, -0.3836, 0.9134, -0.4433, -0.09931, 0.8909, -0.1363, -0.3836, 0.9134, -0.1193, -0.08052, 0.9896, -0.1105, -0.07022, 0.9914, -0.1403, -0.1213, 0.9827, -0.1193, -0.08052, 0.9896, -0.1193, -0.08052, 0.9896, -0.1403, -0.1213, 0.9827, -0.4433, -0.09931, 0.8909, -0.1105, -0.07022, 0.9914, -0.1156, -0.04578, 0.9922, -0.08649, 0.06052, 0.9944, -0.1837, 0.2077, 0.9608, -0.08649, 0.06052, 0.9944, -0.07608, 0.1702, 0.9825, -0.1105, -0.07022, 0.9914, -0.08649, 0.06052, 0.9944, -0.199, 0.028, 0.9796, -0.1837, 0.2077, 0.9608, -0.199, 0.028, 0.9796, -0.08649, 0.06052, 0.9944, -0.199, 0.028, 0.9796, -0.1403, -0.1213, 0.9827, -0.1105, -0.07022, 0.9914, -0.199, 0.028, 0.9796, -0.5043, 0.0506, 0.862, -0.1403, -0.1213, 0.9827, -0.1837, 0.2077, 0.9608, -0.3907, 0.144, 0.9092, -0.199, 0.028, 0.9796, -0.1744, 0.26, 0.9497, -0.2215, 0.3688, 0.9027, -0.07608, 0.1702, 0.9825, -0.2215, 0.3688, 0.9027, -0.1744, 0.26, 0.9497, -0.1124, 0.9323, 0.3437, -0.1837, 0.2077, 0.9608, -0.2215, 0.3688, 0.9027, -0.3907, 0.144, 0.9092, -0.2215, 0.3688, 0.9027, -0.1837, 0.2077, 0.9608, -0.07608, 0.1702, 0.9825, 0.02749, -0.6753, -0.7371, -0.08939, -0.9842, -0.1526, -0.153, -0.903, -0.4015, 0.09319, -0.2364, -0.9672, 0.02749, -0.6753, -0.7371, -0.1128, -0.3149, -0.9424, 0.0987, -0.173, -0.98, 0.1452, -0.04829, -0.9882, 0.1685, -0.09931, -0.9807, 0.08638, -0.0843, -0.9927, 0.1452, -0.04829, -0.9882, 0.0987, -0.173, -0.98, 0.08638, -0.0843, -0.9927, 0.0987, -0.173, -0.98, 0.09319, -0.2364, -0.9672, 0.1452, -0.04829, -0.9882, 0.1511, 0.05611, -0.9869, 0.2086, 0.01643, -0.9779, 0.1511, 0.05611, -0.9869, 0.1452, -0.04829, -0.9882, 0.0514, -0.06288, -0.9967, 0.1511, 0.05611, -0.9869, 0.0514, -0.06288, -0.9967, 0.0553, 0.2401, -0.9692, 0.179, 0.7402, -0.6481, -0.08658, 0.7753, -0.6256, 0.2437, 0.8851, -0.3964, 0.179, 0.7402, -0.6481, 0.2345, 0.481, -0.8448, -0.01608, 0.7204, -0.6934, 0.2345, 0.481, -0.8448, 0.0553, 0.2401, -0.9692, -0.01608, 0.7204, -0.6934, 0.2345, 0.481, -0.8448, 0.248, 0.1647, -0.9546, 0.0553, 0.2401, -0.9692, -0.08939, -0.9842, -0.1526, 0.09531, -0.4774, -0.8735, -0.07069, -0.9731, -0.2193, -0.1307, -0.99, 0.05356, -0.08939, -0.9842, -0.1526, -0.07069, -0.9731, -0.2193, 0.02749, -0.6753, -0.7371, 0.09531, -0.4774, -0.8735, -0.08939, -0.9842, -0.1526, 0.1455, 0.987, 0.06809, 0.2437, 0.8851, -0.3964, 0.1864, 0.9785, 0.08789, 0.2665, 0.9217, -0.2817, 0.2437, 0.8851, -0.3964, 0.1455, 0.987, 0.06809, 0.1864, 0.9785, 0.08789, 0.2437, 0.8851, -0.3964, -0.007499, 0.9879, 0.1548, 0.2437, 0.8851, -0.3964, -0.08658, 0.7753, -0.6256, 0.02299, 0.973, -0.2295, -0.007499, 0.9879, 0.1548, 0.2437, 0.8851, -0.3964, 0.02299, 0.973, -0.2295, -0.1813, 0.9665, 0.1815, -0.007499, 0.9879, 0.1548, 0.02299, 0.973, -0.2295, -0.1264, -0.9821, 0.1393, -0.1355, -0.9147, 0.3807, -0.1241, -0.9804, 0.1532, -0.1264, -0.9821, 0.1393, -0.1241, -0.9804, 0.1532, -0.1307, -0.99, 0.05356, -0.007499, 0.9879, 0.1548, 0.1189, 0.9753, 0.186, 0.1864, 0.9785, 0.08789, -0.007499, 0.9879, 0.1548, -0.004394, 0.9303, 0.3667, 0.1189, 0.9753, 0.186, -0.04281, -0.1703, 0.9845, -0.1388, -0.0843, 0.9867, -0.1469, -0.3863, 0.9106, -0.1355, -0.9147, 0.3807, -0.1552, -0.9266, 0.3424, -0.1469, -0.3863, 0.9106, -0.1264, -0.9821, 0.1393, -0.1552, -0.9266, 0.3424, -0.1355, -0.9147, 0.3807, -0.1469, -0.3863, 0.9106, -0.1388, -0.0843, 0.9867, -0.1193, -0.08052, 0.9896, -0.1388, -0.0843, 0.9867, -0.1156, -0.04578, 0.9922, -0.1193, -0.08052, 0.9896, -0.1193, -0.08052, 0.9896, -0.1156, -0.04578, 0.9922, -0.1105, -0.07022, 0.9914, -0.0769, 0.05281, 0.9956, -0.07608, 0.1702, 0.9825, -0.08649, 0.06052, 0.9944, -0.1744, 0.26, 0.9497, -0.0769, 0.05281, 0.9956, 0.04802, 0.6468, 0.7611, -0.004394, 0.9303, 0.3667, -0.1744, 0.26, 0.9497, 0.04802, 0.6468, 0.7611, -0.007499, 0.9879, 0.1548, -0.1025, 0.9821, 0.158, -0.004394, 0.9303, 0.3667, -0.1744, 0.26, 0.9497, -0.07608, 0.1702, 0.9825, -0.0769, 0.05281, 0.9956, -0.004394, 0.9303, 0.3667, -0.1025, 0.9821, 0.158, -0.1124, 0.9323, 0.3437, -0.004394, 0.9303, 0.3667, -0.1124, 0.9323, 0.3437, -0.1744, 0.26, 0.9497, 0.0987, -0.173, -0.98, 0.1567, -0.1557, -0.9753, 0.09319, -0.2364, -0.9672, 0.09319, -0.2364, -0.9672, 0.09531, -0.4774, -0.8735, 0.02749, -0.6753, -0.7371, 0.09319, -0.2364, -0.9672, 0.1567, -0.1557, -0.9753, 0.09531, -0.4774, -0.8735, 0.0987, -0.173, -0.98, 0.1685, -0.09931, -0.9807, 0.1567, -0.1557, -0.9753, 0.1452, -0.04829, -0.9882, 0.2086, 0.01643, -0.9779, 0.1685, -0.09931, -0.9807, 0.2086, 0.01643, -0.9779, 0.2183, -0.02379, -0.9756, 0.1685, -0.09931, -0.9807, 0.2086, 0.01643, -0.9779, 0.1511, 0.05611, -0.9869, 0.248, 0.1647, -0.9546, 0.248, 0.1647, -0.9546, 0.2804, 0.2243, -0.9333, 0.2086, 0.01643, -0.9779, 0.2962, 0.4317, -0.852, 0.248, 0.1647, -0.9546, 0.2345, 0.481, -0.8448, 0.2962, 0.4317, -0.852, 0.2345, 0.481, -0.8448, 0.179, 0.7402, -0.6481, 0.248, 0.1647, -0.9546, 0.2962, 0.4317, -0.852, 0.2804, 0.2243, -0.9333, 0.2962, 0.4317, -0.852, 0.3762, 0.738, -0.5602, 0.2804, 0.2243, -0.9333, -0.04123, -0.9954, 0.08667, -0.1307, -0.99, 0.05356, -0.07069, -0.9731, -0.2193, -0.07069, -0.9731, -0.2193, 0.05469, -0.9937, -0.09799, -0.04123, -0.9954, 0.08667, 0.2665, 0.9217, -0.2817, 0.1455, 0.987, 0.06809, 0.2919, 0.9561, 0.0243, 0.2665, 0.9217, -0.2817, 0.2962, 0.4317, -0.852, 0.2437, 0.8851, -0.3964, 0.2437, 0.8851, -0.3964, 0.2962, 0.4317, -0.852, 0.179, 0.7402, -0.6481, 0.27, 0.9603, 0.06988, 0.2919, 0.9561, 0.0243, 0.1455, 0.987, 0.06809, 0.3762, 0.738, -0.5602, 0.2962, 0.4317, -0.852, 0.2665, 0.9217, -0.2817, -0.04123, -0.9954, 0.08667, -0.1552, -0.9266, 0.3424, -0.1264, -0.9821, 0.1393, -0.04123, -0.9954, 0.08667, -0.1264, -0.9821, 0.1393, -0.1307, -0.99, 0.05356, -0.0051, -0.9958, 0.09162, -0.1552, -0.9266, 0.3424, -0.04123, -0.9954, 0.08667, 0.1864, 0.9785, 0.08789, 0.27, 0.9603, 0.06988, 0.1455, 0.987, 0.06809, 0.1864, 0.9785, 0.08789, 0.1189, 0.9753, 0.186, 0.04802, 0.6468, 0.7611, 0.1864, 0.9785, 0.08789, 0.2724, 0.9426, 0.193, 0.27, 0.9603, 0.06988, 0.27, 0.9603, 0.06988, 0.2724, 0.9426, 0.193, 0.2768, 0.9571, 0.0851, -0.0051, -0.9958, 0.09162, -0.05028, -0.7862, 0.6159, -0.1552, -0.9266, 0.3424, -0.04281, -0.1703, 0.9845, -0.1469, -0.3863, 0.9106, -0.05028, -0.7862, 0.6159, -0.05028, -0.7862, 0.6159, -0.1469, -0.3863, 0.9106, -0.1552, -0.9266, 0.3424, 0.0005114, -0.01009, 0.9999, -0.1156, -0.04578, 0.9922, -0.1388, -0.0843, 0.9867, 0.0005114, -0.01009, 0.9999, -0.007001, 0.1184, 0.9929, -0.1156, -0.04578, 0.9922, -0.007001, 0.1184, 0.9929, -0.0769, 0.05281, 0.9956, -0.08649, 0.06052, 0.9944, -0.1156, -0.04578, 0.9922, -0.007001, 0.1184, 0.9929, -0.08649, 0.06052, 0.9944, -0.004394, 0.9303, 0.3667, 0.04802, 0.6468, 0.7611, 0.1189, 0.9753, 0.186, -0.0769, 0.05281, 0.9956, 0.07229, 0.1698, 0.9828, 0.04802, 0.6468, 0.7611, 0.1864, 0.9785, 0.08789, 0.04802, 0.6468, 0.7611, 0.2724, 0.9426, 0.193, 0.04802, 0.6468, 0.7611, 0.07229, 0.1698, 0.9828, 0.2724, 0.9426, 0.193, 0.1567, -0.1557, -0.9753, 0.3176, -0.3256, -0.8906, 0.09531, -0.4774, -0.8735, 0.1567, -0.1557, -0.9753, 0.3056, -0.1001, -0.9469, 0.3823, -0.1213, -0.916, 0.3823, -0.1213, -0.916, 0.3176, -0.3256, -0.8906, 0.1567, -0.1557, -0.9753, 0.1567, -0.1557, -0.9753, 0.1685, -0.09931, -0.9807, 0.3056, -0.1001, -0.9469, 0.2183, -0.02379, -0.9756, 0.2086, 0.01643, -0.9779, 0.2567, 0.1445, -0.9556, 0.1685, -0.09931, -0.9807, 0.2183, -0.02379, -0.9756, 0.3056, -0.1001, -0.9469, 0.2804, 0.2243, -0.9333, 0.2567, 0.1445, -0.9556, 0.2086, 0.01643, -0.9779, 0.3334, 0.3487, -0.8759, 0.2567, 0.1445, -0.9556, 0.2804, 0.2243, -0.9333, -0.04123, -0.9954, 0.08667, 0.05469, -0.9937, -0.09799, 0.3673, -0.9283, -0.0582, 0.05469, -0.9937, -0.09799, -0.07069, -0.9731, -0.2193, 0.09531, -0.4774, -0.8735, 0.05469, -0.9937, -0.09799, 0.09531, -0.4774, -0.8735, 0.1573, -0.814, -0.5591, 0.3673, -0.9283, -0.0582, 0.1573, -0.814, -0.5591, 0.3176, -0.3256, -0.8906, 0.3762, 0.738, -0.5602, 0.2665, 0.9217, -0.2817, 0.2919, 0.9561, 0.0243, 0.2804, 0.2243, -0.9333, 0.3762, 0.738, -0.5602, 0.3334, 0.3487, -0.8759, 0.4117, 0.502, -0.7606, 0.3334, 0.3487, -0.8759, 0.3762, 0.738, -0.5602, 0.3673, -0.9283, -0.0582, -0.0051, -0.9958, 0.09162, -0.04123, -0.9954, 0.08667, 0.4768, -0.8744, 0.09011, -0.0051, -0.9958, 0.09162, 0.3673, -0.9283, -0.0582, 0.5101, -0.8192, 0.262, -0.05028, -0.7862, 0.6159, -0.0051, -0.9958, 0.09162, 0.4768, -0.8744, 0.09011, 0.5101, -0.8192, 0.262, -0.0051, -0.9958, 0.09162, 0.27, 0.9603, 0.06988, 0.2768, 0.9571, 0.0851, 0.2506, 0.9603, 0.1228, 0.2506, 0.9603, 0.1228, 0.2919, 0.9561, 0.0243, 0.27, 0.9603, 0.06988, 0.4073, -0.2827, 0.8684, -0.04281, -0.1703, 0.9845, -0.05028, -0.7862, 0.6159, 0.4073, -0.2827, 0.8684, 0.267, -0.04527, 0.9626, -0.04281, -0.1703, 0.9845, -0.04281, -0.1703, 0.9845, 0.0005114, -0.01009, 0.9999, -0.1388, -0.0843, 0.9867, 0.5732, -0.1026, 0.813, 0.1232, 0.07279, 0.9897, 0.0005114, -0.01009, 0.9999, 0.267, -0.04527, 0.9626, 0.0005114, -0.01009, 0.9999, -0.04281, -0.1703, 0.9845, -0.007001, 0.1184, 0.9929, 0.1232, 0.07279, 0.9897, -0.0769, 0.05281, 0.9956, 0.07229, 0.1698, 0.9828, -0.0769, 0.05281, 0.9956, 0.1232, 0.07279, 0.9897, -0.007001, 0.1184, 0.9929, 0.0005114, -0.01009, 0.9999, 0.1232, 0.07279, 0.9897, 0.4588, 0.8067, 0.3725, 0.2768, 0.9571, 0.0851, 0.2724, 0.9426, 0.193, 0.07229, 0.1698, 0.9828, 0.4588, 0.8067, 0.3725, 0.2724, 0.9426, 0.193, 0.3176, -0.3256, -0.8906, 0.3823, -0.1213, -0.916, 0.9359, -0.2862, -0.2052, 0.2183, -0.02379, -0.9756, 0.2567, 0.1445, -0.9556, 0.4169, 0.2351, -0.878, 0.4169, 0.2351, -0.878, 0.2567, 0.1445, -0.9556, 0.3334, 0.3487, -0.8759, 0.9359, -0.2862, -0.2052, 0.4768, -0.8744, 0.09011, 0.3673, -0.9283, -0.0582, 0.3176, -0.3256, -0.8906, 0.9359, -0.2862, -0.2052, 0.3673, -0.9283, -0.0582, 0.9997, -0.02151, 0.01249, 0.9977, 0.06821, -0.005507, 0.3823, -0.1213, -0.916, 0.9977, 0.06821, -0.005507, 0.9359, -0.2862, -0.2052, 0.3823, -0.1213, -0.916, 0.2183, -0.02379, -0.9756, 0.4169, 0.2351, -0.878, 0.3056, -0.1001, -0.9469, 0.9808, -0.1787, 0.07851, 0.9997, -0.02151, 0.01249, 0.9583, -0.2829, 0.03941, 0.9997, -0.02151, 0.01249, 0.3823, -0.1213, -0.916, 0.919, -0.2538, -0.3017, 0.919, -0.2538, -0.3017, 0.3056, -0.1001, -0.9469, 0.7647, -0.1044, -0.6359, 0.7647, -0.1044, -0.6359, 0.9583, -0.2829, 0.03941, 0.919, -0.2538, -0.3017, 0.4169, 0.2351, -0.878, 0.3334, 0.3487, -0.8759, 0.9197, -0.07051, -0.3862, 0.9197, -0.07051, -0.3862, 0.3334, 0.3487, -0.8759, 0.8224, 0.07602, -0.5638, 0.7647, -0.1044, -0.6359, 0.4169, 0.2351, -0.878, 0.9197, -0.07051, -0.3862, 0.5069, 0.8553, -0.1075, 0.3762, 0.738, -0.5602, 0.2919, 0.9561, 0.0243, 0.4117, 0.502, -0.7606, 0.8224, 0.07602, -0.5638, 0.3334, 0.3487, -0.8759, 0.4768, -0.8744, 0.09011, 0.9359, -0.2862, -0.2052, 0.9318, -0.3232, 0.1653, 0.5101, -0.8192, 0.262, 0.4768, -0.8744, 0.09011, 0.9318, -0.3232, 0.1653, 0.9997, -0.02151, 0.01249, 0.9808, -0.1787, 0.07851, 0.9926, -0.06451, 0.1033, 0.9781, -0.07368, 0.1948, 0.9926, -0.06451, 0.1033, 0.9808, -0.1787, 0.07851, 0.9583, -0.2829, 0.03941, 0.9519, -0.2826, 0.1187, 0.9808, -0.1787, 0.07851, 0.9921, -0.06808, 0.1055, 0.8224, 0.07602, -0.5638, 0.889, 0.4555, -0.04621, 0.9519, -0.2826, 0.1187, 0.9583, -0.2829, 0.03941, 0.9197, -0.07051, -0.3862, 0.889, 0.4555, -0.04621, 0.8224, 0.07602, -0.5638, 0.4117, 0.502, -0.7606, 0.9519, -0.2826, 0.1187, 0.9197, -0.07051, -0.3862, 0.9921, -0.06808, 0.1055, 0.5325, 0.8406, 0.09941, 0.2919, 0.9561, 0.0243, 0.2506, 0.9603, 0.1228, 0.5069, 0.8553, -0.1075, 0.2919, 0.9561, 0.0243, 0.5325, 0.8406, 0.09941, 0.4588, 0.8067, 0.3725, 0.5325, 0.8406, 0.09941, 0.2506, 0.9603, 0.1228, 0.5069, 0.8553, -0.1075, 0.5325, 0.8406, 0.09941, 0.889, 0.4555, -0.04621, 0.5325, 0.8406, 0.09941, 0.4588, 0.8067, 0.3725, 0.8799, 0.1412, 0.4536, 0.5101, -0.8192, 0.262, 0.4073, -0.2827, 0.8684, -0.05028, -0.7862, 0.6159, 0.9781, -0.07368, 0.1948, 0.267, -0.04527, 0.9626, 0.4073, -0.2827, 0.8684, 0.5101, -0.8192, 0.262, 0.9781, -0.07368, 0.1948, 0.4073, -0.2827, 0.8684, 0.9318, -0.3232, 0.1653, 0.9977, 0.06821, -0.005507, 0.9926, -0.06451, 0.1033, 0.9318, -0.3232, 0.1653, 0.9781, -0.07368, 0.1948, 0.5101, -0.8192, 0.262, 0.5732, -0.1026, 0.813, 0.7492, -0.05637, 0.6599, 0.1232, 0.07279, 0.9897, 0.9519, -0.2826, 0.1187, 0.5732, -0.1026, 0.813, 0.9808, -0.1787, 0.07851, 0.9781, -0.07368, 0.1948, 0.9808, -0.1787, 0.07851, 0.5732, -0.1026, 0.813, 0.0005114, -0.01009, 0.9999, 0.267, -0.04527, 0.9626, 0.5732, -0.1026, 0.813, 0.1232, 0.07279, 0.9897, 0.4092, 0.193, 0.8918, 0.07229, 0.1698, 0.9828, 0.1232, 0.07279, 0.9897, 0.7492, -0.05637, 0.6599, 0.5314, 0.2263, 0.8163, 0.4588, 0.8067, 0.3725, 0.4092, 0.193, 0.8918, 0.5314, 0.2263, 0.8163, 0.5314, 0.2263, 0.8163, 0.8799, 0.1412, 0.4536, 0.4588, 0.8067, 0.3725, 0.911, 0.2167, 0.3509, 0.7492, -0.05637, 0.6599, 0.9519, -0.2826, 0.1187, 0.8799, 0.1412, 0.4536, 0.5314, 0.2263, 0.8163, 0.911, 0.2167, 0.3509, 0.2506, 0.9603, 0.1228, 0.2768, 0.9571, 0.0851, 0.4588, 0.8067, 0.3725, 0.9318, -0.3232, 0.1653, 0.9359, -0.2862, -0.2052, 0.9977, 0.06821, -0.005507, 0.4092, 0.193, 0.8918, 0.4588, 0.8067, 0.3725, 0.07229, 0.1698, 0.9828, 0.4092, 0.193, 0.8918, 0.1232, 0.07279, 0.9897, 0.5314, 0.2263, 0.8163, 0.911, 0.2167, 0.3509, 0.5314, 0.2263, 0.8163, 0.7492, -0.05637, 0.6599, 0.911, 0.2167, 0.3509, 0.9519, -0.2826, 0.1187, 0.8799, 0.1412, 0.4536, 0.3762, 0.738, -0.5602, 0.5069, 0.8553, -0.1075, 0.4117, 0.502, -0.7606, 0.9921, -0.06808, 0.1055, 0.9197, -0.07051, -0.3862, 0.8224, 0.07602, -0.5638, 0.9767, 0.1894, 0.1008, 0.5325, 0.8406, 0.09941, 0.8799, 0.1412, 0.4536, 0.9767, 0.1894, 0.1008, 0.8799, 0.1412, 0.4536, 0.9921, -0.06808, 0.1055, 0.9921, -0.06808, 0.1055, 0.8799, 0.1412, 0.4536, 0.9519, -0.2826, 0.1187, 0.9767, 0.1894, 0.1008, 0.889, 0.4555, -0.04621, 0.5325, 0.8406, 0.09941, 0.9921, -0.06808, 0.1055, 0.889, 0.4555, -0.04621, 0.9767, 0.1894, 0.1008, 0.889, 0.4555, -0.04621, 0.4117, 0.502, -0.7606, 0.5069, 0.8553, -0.1075, 0.5732, -0.1026, 0.813, 0.267, -0.04527, 0.9626, 0.9781, -0.07368, 0.1948, 0.5732, -0.1026, 0.813, 0.9519, -0.2826, 0.1187, 0.7492, -0.05637, 0.6599, 0.9926, -0.06451, 0.1033, 0.9977, 0.06821, -0.005507, 0.9997, -0.02151, 0.01249, 0.9926, -0.06451, 0.1033, 0.9781, -0.07368, 0.1948, 0.9318, -0.3232, 0.1653, 0.1573, -0.814, -0.5591, 0.3673, -0.9283, -0.0582, 0.05469, -0.9937, -0.09799, 0.1573, -0.814, -0.5591, 0.09531, -0.4774, -0.8735, 0.3176, -0.3256, -0.8906, 0.919, -0.2538, -0.3017, 0.9583, -0.2829, 0.03941, 0.9997, -0.02151, 0.01249, 0.919, -0.2538, -0.3017, 0.3823, -0.1213, -0.916, 0.3056, -0.1001, -0.9469, 0.7647, -0.1044, -0.6359, 0.9197, -0.07051, -0.3862, 0.9583, -0.2829, 0.03941, 0.7647, -0.1044, -0.6359, 0.3056, -0.1001, -0.9469, 0.4169, 0.2351, -0.878])] * 3)])

# ---- objects
ob_rock_2 = bpy.data.objects.new('Rock_2', me_rock_2)

# ---- transforms, parenting, visibility, modifiers, constraints
ob_rock_2.location = (0.0, 0.0, 0.0)
ob_rock_2.rotation_euler = (1.571, -0.0, 0.0)
ob_rock_2.scale = (0.1174, 0.1174, 0.1174)
ob_rock_2.lineart.crease_threshold = 0.0

# ---- collection membership
col_collection_1.objects.link(ob_rock_2)

# ---- scene / render settings (as saved in the file)
scene.frame_start = 1; scene.frame_end = 250; scene.frame_set(1)
scene.render.engine = 'CYCLES'
scene.render.resolution_percentage = 50
scene.render.dither_intensity = 0.0
scene.cycles.use_denoising = False
scene.cycles.samples = 128
scene.cycles.sampling_pattern = 'TABULATED_SOBOL'
scene.cycles.use_adaptive_sampling = False
scene.cycles.use_light_tree = False
scene.view_settings.view_transform = 'Standard'
bpy.context.view_layer.update()

# ---- added for rendering (the .blend has no active camera and no usable light): camera, sun
cam_auto = bpy.data.cameras.new('AutoCamera')
cam_auto.lens = 50.0
cam_auto.sensor_width = 36.0
cam_auto.clip_end = 1000.0
ob_auto_camera = bpy.data.objects.new('AutoCamera', cam_auto)
scene.collection.objects.link(ob_auto_camera)
ob_auto_camera.location = (10.542, -12.8109, 8.4436)
ob_auto_camera.rotation_euler = (1.09748, -7.21219e-08, 0.694738)
scene.camera = ob_auto_camera
light_auto_sun = bpy.data.lights.new('AutoSun', 'SUN')
light_auto_sun.energy = 3.0
light_auto_sun.angle = 0.0523599
ob_auto_sun = bpy.data.objects.new('AutoSun', light_auto_sun)
scene.collection.objects.link(ob_auto_sun)
ob_auto_sun.rotation_euler = (0.872665, 0.174533, 0.523599)
bpy.context.view_layer.update()
